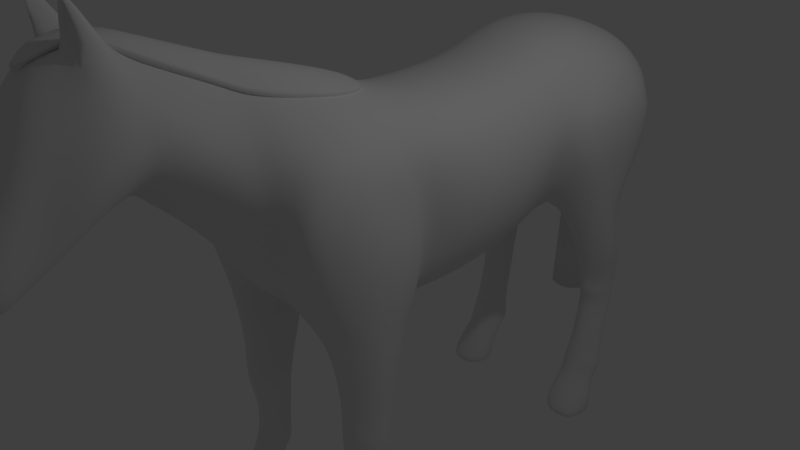 # Source: horse1.blend  (saved by Blender 2.79.0; exported with 4.5.12 LTS)
import bpy
from mathutils import Matrix  # noqa: F401  (used for matrix-valued properties, if any)

bpy.ops.wm.read_factory_settings(use_empty=True)
scene = bpy.context.scene
scene.name = 'Scene'

# ---- collections
col_collection_1 = bpy.data.collections.new('Collection 1'); scene.collection.children.link(col_collection_1)

# ---- materials (node trees are filled in below, after node groups)
mat_material = bpy.data.materials.new('Material')
mat_material.alpha_threshold = 0.0
mat_material.use_transparent_shadow = False
mat_material.roughness = 0.5
mat_material.line_color = (0.0, 0.0, 0.0, 1.0)

# ---- material node trees

# ---- world
world_world = bpy.data.worlds.new('World'); scene.world = world_world
world_world.color = (0.05088, 0.05088, 0.05088)
world_world.use_sun_shadow = False
world_world.sun_shadow_jitter_overblur = 0.0
world_world.cycles.sampling_method = 'MANUAL'

# ---- cameras
cam_camera = bpy.data.cameras.new('Camera')
cam_camera.clip_end = 100.0
cam_camera.lens = 35.0
cam_camera.sensor_width = 32.0
cam_camera.sensor_height = 18.0
cam_camera.ortho_scale = 7.314
cam_camera.dof.focus_distance = 0.0
cam_camera.dof.aperture_fstop = 128.0

# ---- lights
light_lamp = bpy.data.lights.new('Lamp', 'POINT')
light_lamp.transmission_factor = 0.0
light_lamp.cutoff_distance = 30.0
light_lamp.energy = 100.0
light_lamp.shadow_buffer_clip_start = 1.001
light_lamp.shadow_soft_size = 0.1
light_lamp.shadow_maximum_resolution = 0.006
light_lamp.use_absolute_resolution = True

# ---- meshes
me_cube_002 = bpy.data.meshes.new('Cube.002')
me_cube_002.from_pydata([(0.5356, -1.0, 2.444), (0.3937, -0.3187, 2.349), (0.4084, -1.856, 2.626), (0.3154, -2.068, 2.771), (0.2485, -3.156, 3.33), (-2.384e-07, -0.1087, 2.345), (0.09403, -3.961, 3.272), (-1.431e-06, -3.97, 3.231), (0.3154, -2.987, 3.225), (0.1497, -3.636, 3.399), (0.2072, -0.4704, 2.467), (0.2826, -1.0, 2.635), (-2.384e-07, -0.3022, 2.477), (0.2427, -1.856, 2.862), (0.1761, -2.068, 2.935), (0.1761, -2.987, 3.392), (-5.364e-07, -1.0, 2.73), (-7.749e-07, -1.856, 3.0), (-7.749e-07, -2.068, 3.081), (0.1212, -3.156, 3.458), (-1.013e-06, -3.156, 3.456), (-9.762e-07, -2.987, 3.41), (0.08509, -3.636, 3.463), (-1.252e-06, -3.73, 3.466), (0.06269, -3.854, 3.397), (-1.431e-06, -3.85, 3.415), (0.2213, -3.396, 3.487), (-1.132e-06, -3.443, 3.49), (0.08196, -3.396, 3.489)], [], [(15, 21, 20, 19), (28, 27, 23, 22), (13, 17, 18, 14), (11, 16, 17, 13), (10, 12, 16, 11), (22, 23, 25, 24), (14, 18, 21, 15), (0, 1, 10, 11), (26, 4, 19, 28), (1, 5, 12, 10), (7, 6, 24, 25), (2, 0, 11, 13), (3, 2, 13, 14), (6, 9, 22, 24), (8, 3, 14, 15), (4, 8, 15, 19), (9, 26, 28, 22), (19, 20, 27, 28)])
me_cube_002.polygons.foreach_set('use_smooth', [True] * 18)
me_cube_002.materials.append(mat_material)
me_cube_002.use_remesh_preserve_volume = False
me_cube_002.use_remesh_preserve_attributes = False
me_cube_002.use_mirror_vertex_groups = False
me_cube_002.update()
me_cube = bpy.data.meshes.new('Cube')
me_cube.from_pydata([(0.8884, 2.636, 0.2481), (0.6646, -0.9832, -0.1773), (0.7685, 2.431, 2.315), (0.4219, -1.0, 2.554), (0.7847, 1.767, -0.3284), (0.731, -0.02927, -0.3797), (0.8498, 1.767, 2.078), (0.5684, -0.1087, 2.139), (0.7847, 0.551, -0.4409), (0.8498, 0.551, 2.045), (0.5108, -1.691, 0.08047), (0.1703, -1.856, 2.856), (0.1703, -2.068, 0.9645), (0.1703, -2.068, 2.941), (0.1703, -3.136, 1.891), (0.216, -3.156, 3.33), (1.788e-07, 2.431, -0.1272), (0.0, -0.9832, -0.3396), (2.384e-07, 2.431, 2.473), (-5.364e-07, -1.0, 2.761), (0.0, 1.767, 2.264), (-2.384e-07, -0.1087, 2.346), (1.788e-07, 1.767, -0.3738), (0.0, -0.1958, -0.5702), (5.96e-08, 0.551, -0.5468), (-1.788e-07, 0.551, 2.231), (-2.384e-07, -1.72, 0.03565), (-7.749e-07, -1.856, 2.985), (-2.384e-07, -2.213, 0.9645), (-7.749e-07, -2.068, 3.045), (-4.768e-07, -3.136, 1.891), (-1.013e-06, -3.156, 3.347), (0.2863, -3.629, 1.639), (0.2525, -3.627, 3.381), (-7.153e-07, -3.629, 1.639), (-1.252e-06, -3.73, 3.388), (0.2863, -4.063, 1.347), (0.2211, -4.053, 3.168), (-8.941e-07, -4.063, 1.347), (-1.431e-06, -4.053, 3.186), (0.1922, -4.534, 1.062), (0.1984, -4.997, 1.498), (-1.073e-06, -4.534, 1.062), (-1.609e-06, -4.997, 1.498), (0.2888, 4.073, 0.9033), (0.5461, 4.203, 2.31), (9.537e-07, 4.073, 0.9593), (1.013e-06, 4.073, 2.393), (6.258e-07, 3.483, 2.621), (5.662e-07, 3.252, 0.3968), (0.7685, 3.483, 2.464), (0.2699, 3.252, 0.4348), (0.3304, 4.456, 1.378), (0.1406, 4.365, 2.066), (9.537e-07, 4.456, 1.378), (1.017e-06, 4.416, 2.075), (1.175, 2.319, 1.085), (1.206, 2.431, 1.656), (0.9313, -0.9916, 2.037), (1.27, 1.767, 1.372), (1.27, 1.767, 0.5219), (1.019, -0.09795, 1.769), (1.006, 0.08098, 0.4905), (1.27, 0.551, 1.312), (1.27, 0.551, 0.4357), (0.6646, -1.975, 1.094), (0.8611, -1.778, 2.025), (0.642, -2.068, 1.658), (0.5918, -2.068, 2.19), (0.7687, -3.136, 2.363), (0.3916, -3.229, 3.285), (0.7872, -3.629, 2.308), (0.3895, -3.468, 3.389), (0.4457, -4.072, 1.974), (0.4457, -4.072, 2.6), (0.2863, -4.752, 1.124), (0.2863, -4.898, 1.288), (-1.431e-06, -4.898, 1.288), (-1.252e-06, -4.752, 1.124), (0.9025, 4.264, 2.174), (1.275, 3.483, 2.087), (0.1938, 4.498, 1.633), (0.1332, 4.457, 1.864), (9.735e-07, 4.487, 1.571), (9.934e-07, 4.457, 1.906), (1.138, -0.4081, -0.3797), (1.4, -0.9832, -0.1773), (1.279, -0.2697, 0.4905), (1.138, -1.545, 0.08047), (1.432, -1.0, 0.664), (1.281, -0.9916, 1.438), (1.138, -0.4725, 1.17), (1.138, -1.751, 1.094), (1.138, -1.554, 1.426), (0.8348, -0.7211, -1.932), (0.7184, -0.9914, -1.916), (0.8348, -1.236, -1.851), (1.353, -0.9914, -1.916), (1.173, -0.6877, -1.932), (1.173, -1.27, -1.851), (1.138, -1.287, -1.069), (1.337, -0.9953, -1.131), (1.138, -0.5906, -1.167), (0.8709, -0.4644, -1.167), (0.7802, -0.9953, -1.131), (0.8709, -1.257, -1.069), (1.4, -0.9856, -0.3664), (1.138, -0.4421, -0.465), (0.7802, -0.9856, -0.3664), (0.8709, -1.427, -0.2345), (1.138, -1.405, -0.2345), (0.8709, -0.3159, -0.465), (0.8798, -0.7387, -3.058), (0.7955, -1.01, -3.062), (0.8798, -1.219, -3.047), (1.229, -1.01, -3.062), (1.13, -0.7091, -3.058), (1.13, -1.249, -3.047), (0.8798, -1.111, -2.449), (1.13, -1.142, -2.449), (1.271, -0.9518, -2.489), (1.13, -0.7109, -2.495), (0.8798, -0.7411, -2.495), (0.7955, -0.9518, -2.489), (0.8709, -0.9566, -3.307), (0.7802, -1.158, -3.288), (0.8709, -1.373, -3.235), (1.266, -1.158, -3.288), (1.138, -0.9566, -3.307), (1.138, -1.373, -3.235), (0.8989, -1.011, -3.471), (0.6799, -1.204, -3.452), (0.7535, -1.427, -3.448), (1.344, -1.204, -3.452), (1.24, -1.011, -3.471), (1.24, -1.427, -3.448), (0.6916, -1.008, -3.807), (0.5607, -1.304, -3.788), (0.6916, -1.714, -3.752), (1.416, -1.304, -3.788), (1.288, -1.008, -3.807), (1.288, -1.714, -3.752), (1.436, 3.615, 0.5666), (1.32, 2.979, 0.2903), (1.353, 4.035, 0.8523), (1.162, 4.257, 1.072), (1.44, 2.784, 0.8737), (1.44, 3.089, 1.445), (1.44, 4.006, 1.357), (1.385, 3.98, 1.607), (1.478, 3.522, 1.173), (1.44, 3.514, 1.584), (1.167, 4.275, 1.322), (1.041, 4.34, 1.536), (0.7752, 3.921, -0.1351), (0.8161, 3.222, -0.562), (0.6707, 4.178, 0.2905), (0.5657, 4.377, 0.8446), (1.162, 4.197, 0.8446), (1.3, 3.299, -0.5197), (1.291, 3.629, -0.1351), (1.162, 4.0, 0.2905), (0.8037, 4.139, -1.205), (0.8399, 3.566, -1.38), (1.223, 3.659, -1.38), (1.212, 4.048, -1.205), (0.8196, 4.013, -1.742), (0.8531, 3.65, -1.757), (1.207, 3.743, -1.757), (1.197, 3.922, -1.742), (0.8161, 3.394, -0.9708), (1.3, 3.471, -0.9286), (0.7752, 3.904, -0.565), (1.234, 3.813, -0.565), (0.8399, 3.532, -1.569), (1.223, 3.625, -1.569), (1.212, 3.952, -1.444), (0.8037, 4.042, -1.444), (0.8196, 3.872, -2.618), (0.8531, 3.468, -2.634), (1.207, 3.561, -2.634), (1.197, 3.781, -2.618), (0.8037, 3.721, -3.102), (0.8399, 3.358, -2.997), (1.223, 3.45, -2.997), (1.212, 3.63, -3.102), (1.265, 3.506, -2.815), (1.254, 3.807, -2.911), (0.767, 3.897, -2.911), (0.8033, 3.413, -2.815), (0.8037, 3.553, -3.334), (0.7582, 3.227, -3.228), (1.249, 3.312, -3.228), (1.299, 3.545, -3.334), (0.8037, 3.583, -3.656), (0.7582, 2.934, -3.662), (1.299, 2.934, -3.662), (1.299, 3.584, -3.656), (3.725e-07, 2.841, 0.134), (0.2726, 3.016, 0.2756), (4.321e-07, 2.841, 2.578), (0.7947, 2.841, 2.421), (1.21, 2.841, 1.846), (1.406, 3.121, 0.4073), (1.455, 3.285, 1.515), (1.481, 3.253, 1.023), (0.6388, 3.587, -0.3485), (1.369, 3.487, -0.3485), (0.6824, 3.869, -1.292), (1.268, 3.869, -1.292), (0.7076, 3.848, -1.75), (1.249, 3.848, -1.75), (1.369, 3.665, -0.7679), (0.6388, 3.665, -0.7679), (0.6824, 3.804, -1.506), (1.268, 3.804, -1.506), (0.7076, 3.686, -2.626), (1.249, 3.686, -2.626), (0.6824, 3.556, -3.049), (1.268, 3.556, -3.049), (0.6253, 3.671, -2.863), (1.31, 3.671, -2.863), (0.6824, 3.425, -3.281), (1.342, 3.425, -3.281), (0.5922, 3.294, -3.659), (1.43, 3.294, -3.659), (0.6817, 4.469, 1.294), (0.6415, 4.478, 1.416), (1.234, 4.189, 1.9), (1.352, 2.535, 1.053), (1.116, 2.78, 0.2481), (1.358, 3.477, 1.772), (1.352, 2.676, 1.513), (0.5823, 4.484, 1.829), (0.807, 4.379, 0.8446), (1.039, 3.152, -0.562), (1.039, 3.82, -0.1351), (1.038, 4.078, 0.2905), (1.038, 3.496, -1.38), (1.038, 4.139, -1.205), (1.036, 3.58, -1.757), (1.036, 4.013, -1.742), (1.039, 3.904, -0.565), (1.039, 3.324, -0.9708), (1.038, 4.042, -1.444), (1.038, 3.462, -1.569), (1.036, 3.399, -2.634), (1.036, 3.872, -2.618), (1.038, 3.288, -2.997), (1.038, 3.721, -3.102), (1.041, 3.343, -2.815), (1.041, 3.897, -2.911), (1.038, 3.157, -3.228), (1.038, 3.56, -3.334), (1.038, 2.865, -3.662), (1.038, 3.59, -3.656), (1.037, 3.294, -3.659), (1.329, 2.967, 1.702), (-1.52e-06, -4.334, 2.39), (0.1923, -4.334, 2.381), (0.1923, -4.304, 1.191), (-9.835e-07, -4.304, 1.191), (0.3959, -4.378, 1.587), (0.3959, -4.451, 1.982), (0.1703, -2.97, 1.747), (0.1703, -2.987, 3.279), (-9.762e-07, -2.987, 3.3), (-4.398e-07, -3.031, 1.747), (0.5918, -2.97, 2.254), (0.5918, -2.97, 2.76), (0.9518, -0.2176, -0.3797), (1.16, -0.108, 0.4905), (1.097, -0.2602, 1.565), (0.8733, -1.642, 0.08047), (0.9503, -1.905, 1.094), (1.109, -0.9916, 1.832), (1.038, -1.666, 1.82), (0.995, -0.6457, -1.932), (0.995, -1.337, -1.851), (0.9956, -1.345, -1.069), (0.9956, -0.4779, -1.167), (0.9956, -0.3294, -0.465), (0.9956, -1.501, -0.2345), (0.9957, -0.6743, -3.058), (0.9957, -1.306, -3.047), (0.9957, -0.675, -2.495), (0.9957, -1.201, -2.449), (0.9956, -0.9388, -3.307), (0.9956, -1.373, -3.235), (1.061, -1.011, -3.471), (0.9879, -1.61, -3.463), (0.9888, -1.304, -3.788), (0.9806, -1.008, -3.807), (0.9806, -1.846, -3.752), (1.138, -1.217, -2.091), (1.138, -0.6988, -2.158), (0.7802, -0.9753, -2.146), (0.8709, -1.184, -2.091), (1.287, -0.9753, -2.146), (0.8709, -0.7307, -2.158), (0.9956, -1.28, -2.091), (0.9956, -0.6597, -2.158), (1.138, -1.278, -1.46), (0.8709, -0.5927, -1.55), (1.312, -0.9933, -1.523), (1.138, -0.6391, -1.55), (0.7802, -0.9933, -1.523), (0.8709, -1.246, -1.46), (0.9956, -1.341, -1.46), (0.9956, -0.5618, -1.55), (0.8798, -1.152, -2.8), (1.271, -0.9889, -2.823), (0.8798, -0.7753, -2.821), (1.13, -1.178, -2.8), (1.13, -0.7502, -2.821), (0.7955, -0.9889, -2.823), (0.9957, -0.7239, -2.821), (0.9957, -1.224, -2.8), (0.1401, 4.658, 1.537), (0.09017, 4.569, 1.75), (1.033e-06, 4.658, 1.537), (1.053e-06, 4.569, 1.792), (0.2383, 4.308, -2.181), (2.241e-06, 4.28, -2.191), (0.2383, 4.697, -2.171), (2.325e-06, 4.802, -2.18), (1.023e-06, 4.509, 1.876), (0.1734, 4.575, 1.532), (0.118, 4.509, 1.834), (1.629e-06, 4.556, -2.284), (0.3228, 4.566, -2.176), (0.4418, -3.543, 3.876), (0.3776, -3.546, 3.865), (0.42, -3.62, 3.868), (0.3944, -3.623, 3.875), (0.4046, -3.459, 3.343), (0.2265, -3.636, 3.37), (0.4418, -3.613, 3.886), (0.3776, -3.628, 3.906), (0.3873, -3.472, 3.429), (0.2659, -3.543, 3.381), (0.3781, -3.513, 3.689), (0.3178, -3.516, 3.695)], [], [(61, 7, 3, 58), (58, 3, 11, 66), (57, 2, 6, 59), (63, 9, 7, 61), (59, 6, 9, 63), (66, 11, 13, 68), (17, 1, 10, 26), (26, 10, 12, 28), (267, 264, 14, 30), (269, 265, 15, 70), (265, 266, 31, 15), (15, 31, 35, 336), (11, 27, 29, 13), (3, 19, 27, 11), (6, 20, 25, 9), (4, 8, 24, 22), (8, 5, 23, 24), (0, 4, 22, 16), (9, 25, 21, 7), (2, 18, 20, 6), (7, 21, 19, 3), (5, 1, 17, 23), (30, 14, 32, 34), (259, 258, 43, 41), (34, 32, 36, 38), (336, 35, 39, 37), (335, 336, 37, 74), (76, 41, 43, 77), (263, 259, 41, 76), (261, 260, 40, 42), (48, 50, 45, 47), (51, 49, 46, 44), (232, 229, 146, 147), (230, 0, 155, 235), (199, 198, 49, 51), (200, 201, 50, 48), (81, 52, 54, 83), (44, 46, 54, 52), (47, 45, 53, 55), (226, 227, 152, 145), (45, 79, 82, 53), (228, 231, 151, 149), (53, 82, 84, 55), (201, 202, 80, 50), (229, 230, 143, 146), (50, 80, 79, 45), (257, 232, 147, 204), (260, 262, 75, 40), (262, 263, 76, 75), (40, 75, 78, 42), (75, 76, 77, 78), (32, 71, 73, 36), (71, 335, 74, 73), (14, 69, 71, 32), (69, 70, 335, 71), (264, 268, 69, 14), (268, 269, 70, 69), (10, 65, 67, 12), (65, 66, 68, 67), (4, 60, 64, 8), (60, 59, 63, 64), (8, 64, 62, 5), (64, 63, 61, 62), (0, 56, 60, 4), (56, 57, 59, 60), (274, 273, 88, 92), (270, 271, 87, 85), (305, 304, 97, 98), (271, 272, 91, 87), (86, 89, 92, 88), (89, 90, 93, 92), (85, 87, 89, 86), (87, 91, 90, 89), (304, 302, 99, 97), (272, 275, 90, 91), (275, 276, 93, 90), (276, 274, 92, 93), (314, 311, 115, 116), (317, 310, 114, 284), (306, 303, 94, 95), (309, 305, 98, 277), (307, 306, 95, 96), (308, 307, 96, 278), (282, 109, 105, 279), (109, 108, 104, 105), (281, 107, 102, 280), (108, 111, 103, 104), (106, 110, 100, 101), (107, 106, 101, 102), (85, 86, 106, 107), (86, 88, 110, 106), (1, 5, 111, 108), (270, 85, 107, 281), (10, 1, 108, 109), (273, 10, 109, 282), (116, 115, 127, 128), (284, 114, 126, 288), (315, 312, 112, 113), (311, 313, 117, 115), (316, 314, 116, 283), (310, 315, 113, 114), (297, 296, 123, 118), (301, 295, 121, 285), (298, 294, 119, 120), (296, 299, 122, 123), (300, 297, 118, 286), (295, 298, 120, 121), (128, 127, 133, 134), (288, 126, 132, 290), (113, 112, 124, 125), (115, 117, 129, 127), (283, 116, 128, 287), (114, 113, 125, 126), (289, 134, 140, 292), (133, 135, 141, 139), (125, 124, 130, 131), (127, 129, 135, 133), (287, 128, 134, 289), (126, 125, 131, 132), (291, 292, 140, 139), (293, 291, 139, 141), (132, 131, 137, 138), (290, 132, 138, 293), (134, 133, 139, 140), (131, 130, 136, 137), (150, 142, 144, 148), (205, 203, 142, 150), (148, 144, 145, 152), (149, 148, 152, 153), (204, 205, 150, 151), (151, 150, 148, 149), (233, 228, 149, 153), (145, 144, 161, 158), (226, 145, 158, 234), (227, 233, 153, 152), (243, 170, 163, 238), (237, 234, 158, 161), (236, 237, 161, 160), (203, 143, 159, 207), (44, 52, 157, 156), (144, 142, 160, 161), (51, 44, 156, 154), (199, 51, 154, 206), (245, 174, 167, 240), (213, 172, 162, 208), (212, 171, 164, 209), (242, 173, 165, 239), (211, 168, 180, 217), (215, 175, 168, 211), (214, 177, 166, 210), (244, 176, 169, 241), (236, 160, 173, 242), (207, 159, 171, 212), (206, 154, 172, 213), (235, 155, 170, 243), (239, 165, 176, 244), (208, 162, 177, 214), (209, 164, 175, 215), (238, 163, 174, 245), (221, 186, 184, 219), (210, 166, 178, 216), (241, 169, 181, 247), (240, 167, 179, 246), (249, 185, 193, 253), (220, 188, 182, 218), (251, 187, 185, 249), (250, 189, 183, 248), (246, 179, 189, 250), (247, 181, 187, 251), (216, 178, 188, 220), (217, 180, 186, 221), (222, 190, 194, 224), (248, 183, 191, 252), (219, 184, 192, 223), (218, 182, 190, 222), (256, 255, 197, 225), (253, 193, 197, 255), (252, 191, 195, 254), (223, 192, 196, 225), (193, 223, 225, 197), (254, 256, 225, 196), (183, 218, 222, 191), (185, 219, 223, 193), (191, 222, 224, 195), (181, 217, 221, 187), (179, 216, 220, 189), (189, 220, 218, 183), (167, 210, 216, 179), (187, 221, 219, 185), (165, 209, 215, 176), (163, 208, 214, 174), (155, 206, 213, 170), (160, 207, 212, 173), (174, 214, 210, 167), (176, 215, 211, 169), (169, 211, 217, 181), (173, 212, 209, 165), (170, 213, 208, 163), (0, 199, 206, 155), (142, 203, 207, 160), (147, 146, 205, 204), (146, 143, 203, 205), (231, 257, 204, 151), (2, 57, 202, 201), (18, 2, 201, 200), (0, 16, 198, 199), (80, 202, 257, 231), (195, 224, 256, 254), (192, 252, 254, 196), (190, 253, 255, 194), (224, 194, 255, 256), (184, 248, 252, 192), (178, 247, 251, 188), (180, 246, 250, 186), (186, 250, 248, 184), (188, 251, 249, 182), (182, 249, 253, 190), (168, 240, 246, 180), (166, 241, 247, 178), (164, 238, 245, 175), (162, 239, 244, 177), (159, 235, 243, 171), (154, 236, 242, 172), (177, 244, 241, 166), (172, 242, 239, 162), (175, 245, 240, 168), (154, 156, 237, 236), (156, 157, 234, 237), (171, 243, 238, 164), (81, 82, 233, 227), (52, 226, 234, 157), (82, 79, 228, 233), (202, 57, 232, 257), (56, 0, 230, 229), (79, 80, 231, 228), (52, 81, 227, 226), (143, 230, 235, 159), (57, 56, 229, 232), (73, 74, 263, 262), (36, 73, 262, 260), (38, 36, 260, 261), (74, 37, 259, 263), (37, 39, 258, 259), (67, 68, 269, 268), (12, 67, 268, 264), (13, 29, 266, 265), (68, 13, 265, 269), (28, 12, 264, 267), (135, 290, 293, 141), (138, 137, 291, 293), (137, 136, 292, 291), (124, 287, 289, 130), (130, 289, 292, 136), (112, 283, 287, 124), (129, 288, 290, 135), (294, 300, 286, 119), (299, 301, 285, 122), (312, 316, 283, 112), (117, 284, 288, 129), (88, 273, 282, 110), (5, 270, 281, 111), (111, 281, 280, 103), (110, 282, 279, 100), (302, 308, 278, 99), (303, 309, 277, 94), (313, 317, 284, 117), (66, 65, 274, 276), (58, 66, 276, 275), (61, 58, 275, 272), (62, 61, 272, 271), (5, 62, 271, 270), (65, 10, 273, 274), (94, 277, 301, 299), (99, 278, 300, 294), (98, 97, 298, 295), (278, 96, 297, 300), (95, 94, 299, 296), (97, 99, 294, 298), (277, 98, 295, 301), (96, 95, 296, 297), (103, 280, 309, 303), (100, 279, 308, 302), (279, 105, 307, 308), (105, 104, 306, 307), (280, 102, 305, 309), (104, 103, 303, 306), (101, 100, 302, 304), (102, 101, 304, 305), (119, 286, 317, 313), (122, 285, 316, 312), (118, 123, 315, 310), (285, 121, 314, 316), (120, 119, 313, 311), (123, 122, 312, 315), (286, 118, 310, 317), (121, 120, 311, 314), (319, 318, 320, 321), (328, 327, 318, 319), (326, 328, 319, 321), (330, 329, 325, 324), (320, 318, 324, 325), (327, 81, 322, 330), (81, 83, 323, 322), (318, 327, 330, 324), (322, 323, 329, 330), (84, 82, 328, 326), (82, 81, 327, 328), (331, 332, 338, 337), (33, 334, 338, 336), (33, 72, 339, 340), (15, 336, 338, 332), (334, 33, 340, 342), (72, 33, 336, 335), (334, 333, 337, 338), (335, 70, 331, 337), (333, 72, 335, 337), (340, 339, 341, 342), (333, 334, 342, 341), (72, 333, 341, 339), (70, 15, 332, 331)])
me_cube.polygons.foreach_set('use_smooth', [True] * 320)
_k = {(81, 82): 1.0, (82, 84): 1.0, (81, 83): 1.0, (322, 323): 1.0, (324, 325): 1.0, (323, 329): 1.0, (324, 330): 1.0, (325, 329): 1.0, (322, 330): 1.0}
me_cube.attributes.new('crease_edge', 'FLOAT', 'EDGE').data.foreach_set('value', [_k.get((min(e.vertices), max(e.vertices)), 0.0) for e in me_cube.edges])
me_cube.materials.append(mat_material)
me_cube.use_remesh_preserve_volume = False
me_cube.use_remesh_preserve_attributes = False
me_cube.use_mirror_vertex_groups = False
me_cube.update()

# ---- objects
ob_cube_001 = bpy.data.objects.new('Cube.001', me_cube_002)
ob_cube = bpy.data.objects.new('Cube', me_cube)
ob_lamp = bpy.data.objects.new('Lamp', light_lamp)
ob_camera = bpy.data.objects.new('Camera', cam_camera)

# ---- transforms, parenting, visibility, modifiers, constraints
ob_cube_001.location = (0.0, 0.0, 0.0)
ob_cube_001.lock_rotations_4d = False
ob_cube_001.empty_display_type = 'ARROWS'
ob_cube_001.lineart.crease_threshold = 0.0
_m = ob_cube_001.modifiers.new('Mirror', 'MIRROR')
_m = ob_cube_001.modifiers.new('Subsurf', 'SUBSURF')
_m.uv_smooth = 'PRESERVE_CORNERS'
_m.quality = 2
_m.show_only_control_edges = False
_m = ob_cube_001.modifiers.new('Solidify', 'SOLIDIFY')
_m.thickness = 0.086
_m.nonmanifold_thickness_mode = 'FIXED'
_m.nonmanifold_merge_threshold = 0.0003
ob_cube.location = (0.0, 0.0, 0.0)
ob_cube.lock_rotations_4d = False
ob_cube.empty_display_type = 'ARROWS'
ob_cube.lineart.crease_threshold = 0.0
_m = ob_cube.modifiers.new('Mirror', 'MIRROR')
_m = ob_cube.modifiers.new('Subsurf', 'SUBSURF')
_m.uv_smooth = 'PRESERVE_CORNERS'
_m.quality = 2
_m.show_only_control_edges = False
ob_lamp.location = (4.076, 1.005, 5.904)
ob_lamp.rotation_euler = (0.6503, 0.05522, 1.866)
ob_lamp.lock_rotations_4d = False
ob_lamp.empty_display_type = 'ARROWS'
ob_lamp.color = (0.0, 0.0, 0.0, 0.0)
ob_lamp.lineart.crease_threshold = 0.0
ob_camera.location = (7.481, -6.508, 5.344)
ob_camera.rotation_euler = (1.109, 0.0, 0.8149)
ob_camera.lock_rotations_4d = False
ob_camera.empty_display_type = 'ARROWS'
ob_camera.color = (0.0, 0.0, 0.0, 0.0)
ob_camera.display_type = 'WIRE'
ob_camera.lineart.crease_threshold = 0.0

# ---- collection membership
col_collection_1.objects.link(ob_cube_001)
col_collection_1.objects.link(ob_cube)
col_collection_1.objects.link(ob_lamp)
col_collection_1.objects.link(ob_camera)

# ---- scene / render settings (as saved in the file)
scene.camera = ob_camera
scene.frame_start = 1; scene.frame_end = 250; scene.frame_set(1)
scene.render.engine = 'BLENDER_EEVEE_NEXT'
scene.render.resolution_percentage = 50
scene.render.dither_intensity = 0.0
scene.cycles.use_denoising = False
scene.cycles.samples = 128
scene.cycles.sampling_pattern = 'TABULATED_SOBOL'
scene.cycles.use_adaptive_sampling = False
scene.cycles.use_light_tree = False
scene.cycles.blur_glossy = 0.0
scene.cycles.sample_clamp_indirect = 0.0
scene.view_settings.view_transform = 'Standard'
bpy.context.view_layer.update()
